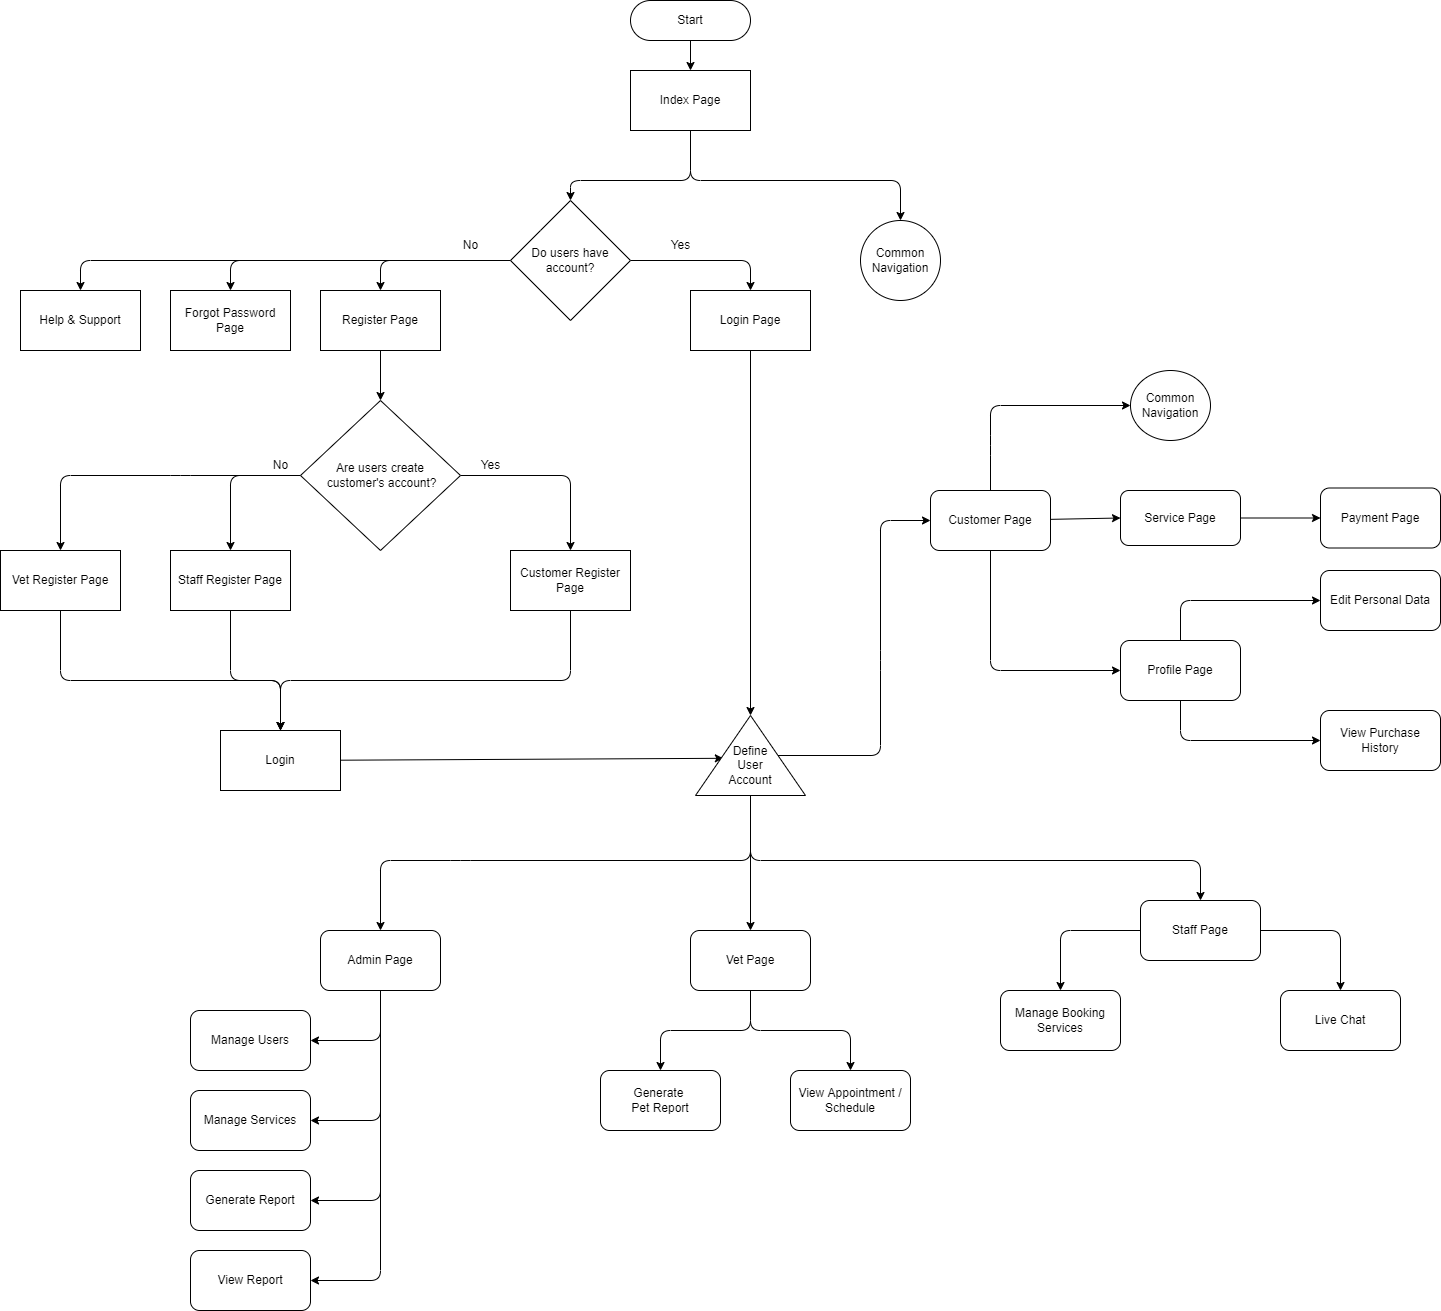

The diagram above was exported from draw.io. Its source (the exported page's mxGraphModel, read from the mxfile embedded in the PNG):
<mxGraphModel dx="2994" dy="1136" grid="1" gridSize="10" guides="1" tooltips="1" connect="1" arrows="1" fold="1" page="1" pageScale="1" pageWidth="850" pageHeight="1100" math="0" shadow="0">
  <root>
    <mxCell id="0" />
    <mxCell id="1" parent="0" />
    <mxCell id="6" value="" style="edgeStyle=none;html=1;" edge="1" parent="1" source="2" target="5">
      <mxGeometry relative="1" as="geometry" />
    </mxCell>
    <mxCell id="2" value="Start" style="rounded=1;whiteSpace=wrap;html=1;arcSize=50;" vertex="1" parent="1">
      <mxGeometry x="350" y="20" width="120" height="40" as="geometry" />
    </mxCell>
    <mxCell id="8" value="" style="edgeStyle=none;html=1;" edge="1" parent="1" source="5" target="7">
      <mxGeometry relative="1" as="geometry">
        <Array as="points">
          <mxPoint x="410" y="200" />
          <mxPoint x="620" y="200" />
        </Array>
      </mxGeometry>
    </mxCell>
    <mxCell id="12" value="" style="edgeStyle=none;html=1;" edge="1" parent="1" source="5" target="11">
      <mxGeometry relative="1" as="geometry">
        <Array as="points">
          <mxPoint x="410" y="200" />
          <mxPoint x="290" y="200" />
        </Array>
      </mxGeometry>
    </mxCell>
    <mxCell id="5" value="Index Page" style="whiteSpace=wrap;html=1;rounded=1;arcSize=0;" vertex="1" parent="1">
      <mxGeometry x="350" y="90" width="120" height="60" as="geometry" />
    </mxCell>
    <mxCell id="7" value="Common Navigation" style="ellipse;whiteSpace=wrap;html=1;rounded=1;arcSize=0;" vertex="1" parent="1">
      <mxGeometry x="580" y="240" width="80" height="80" as="geometry" />
    </mxCell>
    <mxCell id="14" value="" style="edgeStyle=none;html=1;" edge="1" parent="1" source="11" target="13">
      <mxGeometry relative="1" as="geometry">
        <Array as="points">
          <mxPoint x="-200" y="280" />
        </Array>
      </mxGeometry>
    </mxCell>
    <mxCell id="16" value="" style="edgeStyle=none;html=1;" edge="1" parent="1" source="11" target="15">
      <mxGeometry relative="1" as="geometry">
        <Array as="points">
          <mxPoint x="-50" y="280" />
        </Array>
      </mxGeometry>
    </mxCell>
    <mxCell id="18" value="" style="edgeStyle=none;html=1;" edge="1" parent="1" source="11" target="17">
      <mxGeometry relative="1" as="geometry">
        <Array as="points">
          <mxPoint x="100" y="280" />
        </Array>
      </mxGeometry>
    </mxCell>
    <mxCell id="20" value="" style="edgeStyle=none;html=1;" edge="1" parent="1" source="11" target="19">
      <mxGeometry relative="1" as="geometry">
        <Array as="points">
          <mxPoint x="470" y="280" />
        </Array>
      </mxGeometry>
    </mxCell>
    <mxCell id="11" value="Do users have account?" style="rhombus;whiteSpace=wrap;html=1;rounded=1;arcSize=0;" vertex="1" parent="1">
      <mxGeometry x="230" y="220" width="120" height="120" as="geometry" />
    </mxCell>
    <mxCell id="13" value="Help &amp;amp; Support" style="whiteSpace=wrap;html=1;rounded=1;arcSize=0;" vertex="1" parent="1">
      <mxGeometry x="-260" y="310" width="120" height="60" as="geometry" />
    </mxCell>
    <mxCell id="15" value="Forgot Password Page" style="whiteSpace=wrap;html=1;rounded=1;arcSize=0;" vertex="1" parent="1">
      <mxGeometry x="-110" y="310" width="120" height="60" as="geometry" />
    </mxCell>
    <mxCell id="25" value="" style="edgeStyle=none;html=1;" edge="1" parent="1" source="17" target="24">
      <mxGeometry relative="1" as="geometry" />
    </mxCell>
    <mxCell id="17" value="Register Page" style="whiteSpace=wrap;html=1;rounded=1;arcSize=0;" vertex="1" parent="1">
      <mxGeometry x="40" y="310" width="120" height="60" as="geometry" />
    </mxCell>
    <mxCell id="43" value="" style="edgeStyle=none;html=1;entryX=1;entryY=0.5;entryDx=0;entryDy=0;" edge="1" parent="1" source="19" target="46">
      <mxGeometry relative="1" as="geometry">
        <mxPoint x="470" y="450" as="targetPoint" />
      </mxGeometry>
    </mxCell>
    <mxCell id="19" value="Login Page" style="whiteSpace=wrap;html=1;rounded=1;arcSize=0;" vertex="1" parent="1">
      <mxGeometry x="410" y="310" width="120" height="60" as="geometry" />
    </mxCell>
    <mxCell id="21" value="Yes" style="text;html=1;align=center;verticalAlign=middle;resizable=0;points=[];autosize=1;strokeColor=none;fillColor=none;" vertex="1" parent="1">
      <mxGeometry x="380" y="250" width="40" height="30" as="geometry" />
    </mxCell>
    <mxCell id="23" value="No" style="text;html=1;align=center;verticalAlign=middle;resizable=0;points=[];autosize=1;strokeColor=none;fillColor=none;" vertex="1" parent="1">
      <mxGeometry x="170" y="250" width="40" height="30" as="geometry" />
    </mxCell>
    <mxCell id="28" value="" style="edgeStyle=none;html=1;" edge="1" parent="1" source="24" target="27">
      <mxGeometry relative="1" as="geometry">
        <Array as="points">
          <mxPoint x="-100" y="495" />
          <mxPoint x="-220" y="495" />
        </Array>
      </mxGeometry>
    </mxCell>
    <mxCell id="30" value="" style="edgeStyle=none;html=1;" edge="1" parent="1" source="24" target="29">
      <mxGeometry relative="1" as="geometry">
        <Array as="points">
          <mxPoint x="290" y="495" />
        </Array>
      </mxGeometry>
    </mxCell>
    <mxCell id="32" value="" style="edgeStyle=none;html=1;" edge="1" parent="1" source="24" target="31">
      <mxGeometry relative="1" as="geometry">
        <Array as="points">
          <mxPoint x="-50" y="495" />
        </Array>
      </mxGeometry>
    </mxCell>
    <mxCell id="24" value="Are users create&lt;br&gt;&amp;nbsp;customer's account?" style="rhombus;whiteSpace=wrap;html=1;rounded=1;arcSize=0;" vertex="1" parent="1">
      <mxGeometry x="20" y="420" width="160" height="150" as="geometry" />
    </mxCell>
    <mxCell id="37" value="" style="edgeStyle=none;html=1;entryX=0.5;entryY=0;entryDx=0;entryDy=0;" edge="1" parent="1" source="27" target="40">
      <mxGeometry relative="1" as="geometry">
        <mxPoint x="40" y="780" as="targetPoint" />
        <Array as="points">
          <mxPoint x="-220" y="700" />
          <mxPoint y="700" />
        </Array>
      </mxGeometry>
    </mxCell>
    <mxCell id="27" value="Vet Register Page" style="whiteSpace=wrap;html=1;rounded=1;arcSize=0;" vertex="1" parent="1">
      <mxGeometry x="-280" y="570" width="120" height="60" as="geometry" />
    </mxCell>
    <mxCell id="38" style="edgeStyle=none;html=1;entryX=0.5;entryY=0;entryDx=0;entryDy=0;" edge="1" parent="1" source="29" target="40">
      <mxGeometry relative="1" as="geometry">
        <mxPoint x="-10" y="790" as="targetPoint" />
        <Array as="points">
          <mxPoint x="290" y="700" />
          <mxPoint y="700" />
        </Array>
      </mxGeometry>
    </mxCell>
    <mxCell id="29" value="Customer Register Page" style="whiteSpace=wrap;html=1;rounded=1;arcSize=0;" vertex="1" parent="1">
      <mxGeometry x="230" y="570" width="120" height="60" as="geometry" />
    </mxCell>
    <mxCell id="39" style="edgeStyle=none;html=1;" edge="1" parent="1" source="31" target="40">
      <mxGeometry relative="1" as="geometry">
        <mxPoint x="40" y="780" as="targetPoint" />
        <Array as="points">
          <mxPoint x="-50" y="700" />
          <mxPoint y="700" />
        </Array>
      </mxGeometry>
    </mxCell>
    <mxCell id="31" value="Staff Register Page" style="whiteSpace=wrap;html=1;rounded=1;arcSize=0;" vertex="1" parent="1">
      <mxGeometry x="-110" y="570" width="120" height="60" as="geometry" />
    </mxCell>
    <mxCell id="34" value="No" style="text;html=1;align=center;verticalAlign=middle;resizable=0;points=[];autosize=1;strokeColor=none;fillColor=none;" vertex="1" parent="1">
      <mxGeometry x="-20" y="470" width="40" height="30" as="geometry" />
    </mxCell>
    <mxCell id="35" value="Yes" style="text;html=1;align=center;verticalAlign=middle;resizable=0;points=[];autosize=1;strokeColor=none;fillColor=none;" vertex="1" parent="1">
      <mxGeometry x="190" y="470" width="40" height="30" as="geometry" />
    </mxCell>
    <mxCell id="48" style="edgeStyle=none;html=1;entryX=0.465;entryY=0.253;entryDx=0;entryDy=0;entryPerimeter=0;" edge="1" parent="1" source="40" target="46">
      <mxGeometry relative="1" as="geometry">
        <mxPoint x="440" y="770" as="targetPoint" />
      </mxGeometry>
    </mxCell>
    <mxCell id="40" value="Login" style="rounded=0;whiteSpace=wrap;html=1;" vertex="1" parent="1">
      <mxGeometry x="-60" y="750" width="120" height="60" as="geometry" />
    </mxCell>
    <mxCell id="64" value="" style="edgeStyle=none;html=1;" edge="1" parent="1" source="46" target="63">
      <mxGeometry relative="1" as="geometry" />
    </mxCell>
    <mxCell id="46" value="" style="triangle;whiteSpace=wrap;html=1;rotation=-90;" vertex="1" parent="1">
      <mxGeometry x="430" y="720" width="80" height="110" as="geometry" />
    </mxCell>
    <mxCell id="50" value="" style="edgeStyle=none;html=1;" edge="1" parent="1" source="46" target="49">
      <mxGeometry relative="1" as="geometry">
        <Array as="points">
          <mxPoint x="600" y="775" />
          <mxPoint x="600" y="680" />
          <mxPoint x="600" y="540" />
        </Array>
      </mxGeometry>
    </mxCell>
    <mxCell id="54" value="" style="edgeStyle=none;html=1;" edge="1" parent="1" target="57">
      <mxGeometry relative="1" as="geometry">
        <mxPoint x="470" y="815" as="sourcePoint" />
        <mxPoint x="470" y="840" as="targetPoint" />
        <Array as="points">
          <mxPoint x="470" y="880" />
          <mxPoint x="180" y="880" />
          <mxPoint x="100" y="880" />
        </Array>
      </mxGeometry>
    </mxCell>
    <mxCell id="79" style="edgeStyle=none;html=1;entryX=0.5;entryY=0;entryDx=0;entryDy=0;exitX=0;exitY=0.5;exitDx=0;exitDy=0;" edge="1" parent="1" source="46" target="55">
      <mxGeometry relative="1" as="geometry">
        <mxPoint x="470" y="820" as="sourcePoint" />
        <Array as="points">
          <mxPoint x="470" y="880" />
          <mxPoint x="920" y="880" />
        </Array>
      </mxGeometry>
    </mxCell>
    <mxCell id="47" value="Define User Account" style="text;strokeColor=none;align=center;fillColor=none;html=1;verticalAlign=middle;whiteSpace=wrap;rounded=0;" vertex="1" parent="1">
      <mxGeometry x="440" y="760" width="60" height="50" as="geometry" />
    </mxCell>
    <mxCell id="59" value="" style="edgeStyle=none;html=1;" edge="1" parent="1" source="49" target="58">
      <mxGeometry relative="1" as="geometry">
        <Array as="points">
          <mxPoint x="710" y="465" />
          <mxPoint x="710" y="425" />
        </Array>
      </mxGeometry>
    </mxCell>
    <mxCell id="69" value="" style="edgeStyle=none;html=1;entryX=0;entryY=0.5;entryDx=0;entryDy=0;" edge="1" parent="1" source="49" target="68">
      <mxGeometry relative="1" as="geometry" />
    </mxCell>
    <mxCell id="71" value="" style="edgeStyle=none;html=1;" edge="1" parent="1" source="49" target="70">
      <mxGeometry relative="1" as="geometry">
        <Array as="points">
          <mxPoint x="710" y="690" />
        </Array>
      </mxGeometry>
    </mxCell>
    <mxCell id="49" value="Customer Page" style="rounded=1;whiteSpace=wrap;html=1;" vertex="1" parent="1">
      <mxGeometry x="650" y="510" width="120" height="60" as="geometry" />
    </mxCell>
    <mxCell id="81" value="" style="edgeStyle=none;html=1;" edge="1" parent="1" source="55" target="80">
      <mxGeometry relative="1" as="geometry">
        <Array as="points">
          <mxPoint x="1060" y="950" />
        </Array>
      </mxGeometry>
    </mxCell>
    <mxCell id="83" value="" style="edgeStyle=none;html=1;" edge="1" parent="1" source="55" target="82">
      <mxGeometry relative="1" as="geometry">
        <Array as="points">
          <mxPoint x="780" y="950" />
        </Array>
      </mxGeometry>
    </mxCell>
    <mxCell id="55" value="Staff Page" style="rounded=1;whiteSpace=wrap;html=1;" vertex="1" parent="1">
      <mxGeometry x="860" y="920" width="120" height="60" as="geometry" />
    </mxCell>
    <mxCell id="89" value="" style="edgeStyle=none;html=1;" edge="1" parent="1" source="57" target="88">
      <mxGeometry relative="1" as="geometry">
        <Array as="points">
          <mxPoint x="100" y="1060" />
        </Array>
      </mxGeometry>
    </mxCell>
    <mxCell id="91" value="" style="edgeStyle=none;html=1;" edge="1" parent="1" source="57" target="90">
      <mxGeometry relative="1" as="geometry">
        <Array as="points">
          <mxPoint x="100" y="1070" />
          <mxPoint x="100" y="1140" />
        </Array>
      </mxGeometry>
    </mxCell>
    <mxCell id="93" value="" style="edgeStyle=none;html=1;" edge="1" parent="1" source="57" target="92">
      <mxGeometry relative="1" as="geometry">
        <Array as="points">
          <mxPoint x="100" y="1220" />
        </Array>
      </mxGeometry>
    </mxCell>
    <mxCell id="95" value="" style="edgeStyle=none;html=1;" edge="1" parent="1" source="57" target="94">
      <mxGeometry relative="1" as="geometry">
        <Array as="points">
          <mxPoint x="100" y="1300" />
        </Array>
      </mxGeometry>
    </mxCell>
    <mxCell id="57" value="Admin Page" style="rounded=1;whiteSpace=wrap;html=1;" vertex="1" parent="1">
      <mxGeometry x="40" y="950" width="120" height="60" as="geometry" />
    </mxCell>
    <mxCell id="58" value="Common Navigation" style="ellipse;whiteSpace=wrap;html=1;rounded=1;" vertex="1" parent="1">
      <mxGeometry x="850" y="390" width="80" height="70" as="geometry" />
    </mxCell>
    <mxCell id="85" value="" style="edgeStyle=none;html=1;" edge="1" parent="1" source="63" target="84">
      <mxGeometry relative="1" as="geometry">
        <Array as="points">
          <mxPoint x="470" y="1050" />
          <mxPoint x="380" y="1050" />
        </Array>
      </mxGeometry>
    </mxCell>
    <mxCell id="87" value="" style="edgeStyle=none;html=1;" edge="1" parent="1" source="63" target="86">
      <mxGeometry relative="1" as="geometry">
        <Array as="points">
          <mxPoint x="470" y="1050" />
          <mxPoint x="570" y="1050" />
        </Array>
      </mxGeometry>
    </mxCell>
    <mxCell id="63" value="Vet Page" style="rounded=1;whiteSpace=wrap;html=1;" vertex="1" parent="1">
      <mxGeometry x="410" y="950" width="120" height="60" as="geometry" />
    </mxCell>
    <mxCell id="74" value="" style="edgeStyle=none;html=1;" edge="1" parent="1" source="68" target="73">
      <mxGeometry relative="1" as="geometry" />
    </mxCell>
    <mxCell id="68" value="Service Page" style="whiteSpace=wrap;html=1;rounded=1;" vertex="1" parent="1">
      <mxGeometry x="840" y="510" width="120" height="55" as="geometry" />
    </mxCell>
    <mxCell id="76" value="" style="edgeStyle=none;html=1;" edge="1" parent="1" source="70" target="75">
      <mxGeometry relative="1" as="geometry">
        <Array as="points">
          <mxPoint x="900" y="620" />
        </Array>
      </mxGeometry>
    </mxCell>
    <mxCell id="78" value="" style="edgeStyle=none;html=1;" edge="1" parent="1" source="70" target="77">
      <mxGeometry relative="1" as="geometry">
        <Array as="points">
          <mxPoint x="900" y="760" />
        </Array>
      </mxGeometry>
    </mxCell>
    <mxCell id="70" value="Profile Page" style="rounded=1;whiteSpace=wrap;html=1;" vertex="1" parent="1">
      <mxGeometry x="840" y="660" width="120" height="60" as="geometry" />
    </mxCell>
    <mxCell id="73" value="Payment Page" style="whiteSpace=wrap;html=1;rounded=1;" vertex="1" parent="1">
      <mxGeometry x="1040" y="507.5" width="120" height="60" as="geometry" />
    </mxCell>
    <mxCell id="75" value="Edit Personal Data" style="whiteSpace=wrap;html=1;rounded=1;" vertex="1" parent="1">
      <mxGeometry x="1040" y="590" width="120" height="60" as="geometry" />
    </mxCell>
    <mxCell id="77" value="View Purchase History" style="whiteSpace=wrap;html=1;rounded=1;" vertex="1" parent="1">
      <mxGeometry x="1040" y="730" width="120" height="60" as="geometry" />
    </mxCell>
    <mxCell id="80" value="Live Chat" style="whiteSpace=wrap;html=1;rounded=1;" vertex="1" parent="1">
      <mxGeometry x="1000" y="1010" width="120" height="60" as="geometry" />
    </mxCell>
    <mxCell id="82" value="Manage Booking Services" style="whiteSpace=wrap;html=1;rounded=1;" vertex="1" parent="1">
      <mxGeometry x="720" y="1010" width="120" height="60" as="geometry" />
    </mxCell>
    <mxCell id="84" value="Generate &lt;br&gt;Pet Report" style="rounded=1;whiteSpace=wrap;html=1;" vertex="1" parent="1">
      <mxGeometry x="320" y="1090" width="120" height="60" as="geometry" />
    </mxCell>
    <mxCell id="86" value="View Appointment / Schedule" style="rounded=1;whiteSpace=wrap;html=1;" vertex="1" parent="1">
      <mxGeometry x="510" y="1090" width="120" height="60" as="geometry" />
    </mxCell>
    <mxCell id="88" value="Manage Users" style="rounded=1;whiteSpace=wrap;html=1;" vertex="1" parent="1">
      <mxGeometry x="-90" y="1030" width="120" height="60" as="geometry" />
    </mxCell>
    <mxCell id="90" value="Manage Services" style="rounded=1;whiteSpace=wrap;html=1;" vertex="1" parent="1">
      <mxGeometry x="-90" y="1110" width="120" height="60" as="geometry" />
    </mxCell>
    <mxCell id="92" value="Generate Report" style="rounded=1;whiteSpace=wrap;html=1;" vertex="1" parent="1">
      <mxGeometry x="-90" y="1190" width="120" height="60" as="geometry" />
    </mxCell>
    <mxCell id="94" value="View Report" style="rounded=1;whiteSpace=wrap;html=1;" vertex="1" parent="1">
      <mxGeometry x="-90" y="1270" width="120" height="60" as="geometry" />
    </mxCell>
  </root>
</mxGraphModel>